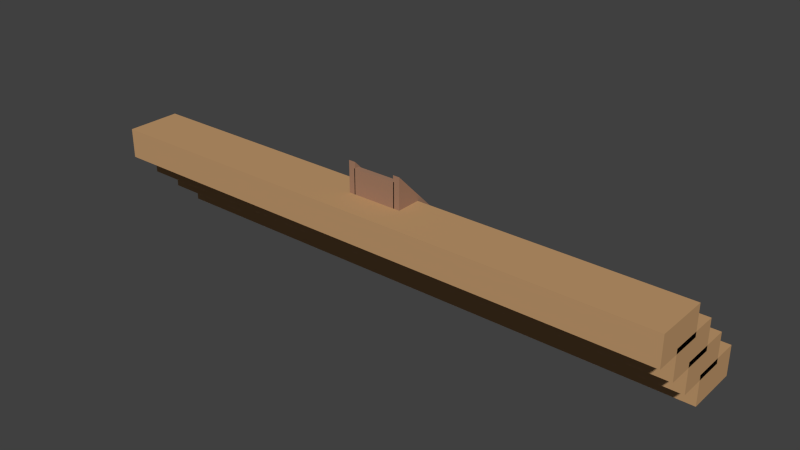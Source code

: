 # Source: templeStairs.blend  (saved by Blender 2.76.0; exported with 4.5.12 LTS)
import bpy
from mathutils import Matrix  # noqa: F401  (used for matrix-valued properties, if any)

bpy.ops.wm.read_factory_settings(use_empty=True)
scene = bpy.context.scene
scene.name = 'Scene'

# ---- collections
col_collection_1 = bpy.data.collections.new('Collection 1'); scene.collection.children.link(col_collection_1)

# ---- materials (node trees are filled in below, after node groups)
mat_temple1 = bpy.data.materials.new('temple1')
mat_temple1.alpha_threshold = 0.0
mat_temple1.use_transparent_shadow = False
mat_temple1.diffuse_color = (0.5382, 0.3197, 0.1534, 1.0)
mat_temple1.roughness = 0.5
mat_temple2 = bpy.data.materials.new('temple2')
mat_temple2.alpha_threshold = 0.0
mat_temple2.use_transparent_shadow = False
mat_temple2.diffuse_color = (0.3672, 0.206, 0.1322, 1.0)
mat_temple2.roughness = 0.5

# ---- material node trees

# ---- world
world_world = bpy.data.worlds.new('World'); scene.world = world_world
world_world.color = (0.05088, 0.05088, 0.05088)
world_world.use_sun_shadow = False
world_world.sun_shadow_jitter_overblur = 0.0
world_world.cycles.sampling_method = 'MANUAL'
world_world.cycles.sample_map_resolution = 256

# ---- meshes
me_cube = bpy.data.meshes.new('Cube')
me_cube.from_pydata([(-9.008, -1.907e-06, 0.0006962), (-9.008, -1.907e-06, 1.907e-06), (9.008, -1.907e-06, 0.0006962), (9.008, -1.907e-06, 1.907e-06), (-9.008, -2.0, 0.0006962), (-9.008, -2.0, 1.907e-06), (9.008, -2.0, 0.0006962), (9.008, -2.0, 1.907e-06), (-9.008, -4.0, 0.0006962), (-9.008, -4.0, 1.907e-06), (9.008, -4.0, 0.0006962), (9.008, -4.0, 1.907e-06), (-9.008, -6.0, 0.0006962), (-9.008, -6.0, 1.907e-06), (9.008, -6.0, 0.0006962), (9.008, -6.0, 1.907e-06), (-9.008, -8.0, 0.0006962), (-9.008, -8.0, 1.907e-06), (9.008, -8.0, 0.0006962), (9.008, -8.0, 1.907e-06), (-9.008, -10.0, 0.0006962), (-9.008, -10.0, 1.907e-06), (9.008, -10.0, 0.0006962), (9.008, -10.0, 1.907e-06), (-9.008, -1.907e-06, 2.0), (9.008, -1.907e-06, 2.0), (-9.008, -2.0, 2.0), (9.008, -2.0, 2.0), (-9.008, -4.0, 2.0), (9.008, -4.0, 2.0), (-9.008, -6.0, 2.0), (9.008, -6.0, 2.0), (-9.008, -8.0, 2.0), (9.008, -8.0, 2.0), (-9.008, -10.0, 2.0), (9.008, -10.0, 2.0), (-9.008, -2.0, 4.0), (9.008, -2.0, 4.0), (-9.008, -4.0, 4.0), (9.008, -4.0, 4.0), (-9.008, -6.0, 4.0), (9.008, -6.0, 4.0), (-9.008, -8.0, 4.0), (9.008, -8.0, 4.0), (-9.008, -10.0, 4.0), (9.008, -10.0, 4.0), (-9.008, -4.0, 6.0), (9.008, -4.0, 6.0), (-9.008, -6.0, 6.0), (9.008, -6.0, 6.0), (-9.008, -8.0, 6.0), (9.008, -8.0, 6.0), (-9.008, -10.0, 6.0), (9.008, -10.0, 6.0), (-9.008, -6.0, 8.0), (9.008, -6.0, 8.0), (-9.008, -8.0, 8.0), (9.008, -8.0, 8.0), (-9.008, -10.0, 8.0), (9.008, -10.0, 8.0), (-9.008, -8.0, 10.0), (9.008, -8.0, 10.0), (-9.008, -10.0, 10.0), (9.008, -10.0, 10.0), (-117.5, -22.0, 0.0006962), (-117.5, -10.0, 0.0006962), (117.5, -22.0, 0.0006962), (117.5, -10.0, 0.0006962), (-117.5, -10.0, -12.0), (-117.5, -22.0, -12.0), (117.5, -10.0, -12.0), (117.5, -22.0, -12.0), (11.27, -10.0, 0.0006962), (-11.31, -10.0, 0.0006962), (-11.31, -22.0, 0.0006962), (11.27, -22.0, 0.0006962), (11.27, -10.0, -12.0), (-11.31, -10.0, -12.0), (-11.31, -22.0, -12.0), (11.27, -22.0, -12.0), (8.605, -10.0, 0.0006962), (-8.643, -10.0, 0.0006962), (-8.642, -22.0, 0.0006962), (8.605, -22.0, 0.0006962), (8.605, -10.0, -12.0), (-8.643, -10.0, -12.0), (-8.642, -22.0, -12.0), (8.605, -22.0, -12.0), (11.27, -10.0, 12.5), (-11.31, -10.0, 12.5), (8.605, -10.0, 12.5), (-8.643, -10.0, 12.5), (117.5, -0.001848, -12.0), (117.5, -0.001848, 0.0006962), (-117.5, -0.001848, 0.0006962), (-117.5, -0.001848, -12.0), (11.27, -0.001848, -12.0), (-11.31, -0.001848, -12.0), (-11.31, -0.001848, 0.0006962), (11.27, -0.001848, 0.0006962), (-8.643, -0.001848, 0.0006962), (8.605, -0.001848, 0.0006962), (8.605, -0.001848, -12.0), (-8.643, -0.001848, -12.0), (11.27, -0.001848, 2.54), (8.605, -0.001848, 2.54), (-8.643, -0.001848, 2.54), (-11.31, -0.001848, 2.54), (-9.008, -10.0, 9.937), (-9.008, -10.0, 9.937), (9.008, -10.0, 9.937), (9.008, -10.0, 9.937), (-9.008, -12.0, 9.937), (-9.008, -12.0, 9.937), (9.008, -12.0, 9.937), (9.008, -12.0, 9.937), (-9.008, -14.0, 9.937), (-9.008, -14.0, 9.937), (9.008, -14.0, 9.937), (9.008, -14.0, 9.937), (-9.008, -16.0, 9.937), (-9.008, -16.0, 9.937), (9.008, -16.0, 9.937), (9.008, -16.0, 9.937), (-9.008, -18.0, 9.937), (-9.008, -18.0, 9.937), (9.008, -18.0, 9.937), (9.008, -18.0, 9.937), (-9.008, -20.0, 9.937), (-9.008, -20.0, 9.937), (9.008, -20.0, 9.937), (9.008, -20.0, 9.937), (-9.008, -10.0, 11.94), (9.008, -10.0, 11.94), (-9.008, -12.0, 11.94), (9.008, -12.0, 11.94), (-9.008, -14.0, 11.94), (9.008, -14.0, 11.94), (-9.008, -16.0, 11.94), (9.008, -16.0, 11.94), (-9.008, -18.0, 11.94), (9.008, -18.0, 11.94), (-9.008, -20.0, 11.94), (9.008, -20.0, 11.94), (-9.008, -12.0, 13.94), (9.008, -12.0, 13.94), (-9.008, -14.0, 13.94), (9.008, -14.0, 13.94), (-9.008, -16.0, 13.94), (9.008, -16.0, 13.94), (-9.008, -18.0, 13.94), (9.008, -18.0, 13.94), (-9.008, -20.0, 13.94), (9.008, -20.0, 13.94), (-9.008, -14.0, 15.94), (9.008, -14.0, 15.94), (-9.008, -16.0, 15.94), (9.008, -16.0, 15.94), (-9.008, -18.0, 15.94), (9.008, -18.0, 15.94), (-9.008, -20.0, 15.94), (9.008, -20.0, 15.94), (-9.008, -16.0, 17.94), (9.008, -16.0, 17.94), (-9.008, -18.0, 17.94), (9.008, -18.0, 17.94), (-9.008, -20.0, 17.94), (9.008, -20.0, 17.94), (-9.008, -18.0, 19.94), (9.008, -18.0, 19.94), (-9.008, -20.0, 19.94), (9.008, -20.0, 19.94), (-117.5, -32.0, 9.937), (-117.5, -20.0, 9.937), (117.5, -32.0, 9.937), (117.5, -20.0, 9.937), (-117.5, -20.0, -2.063), (-117.5, -32.0, -2.063), (117.5, -20.0, -2.063), (117.5, -32.0, -2.063), (11.27, -20.0, 9.937), (-11.31, -20.0, 9.937), (-11.31, -32.0, 9.937), (11.27, -32.0, 9.937), (11.27, -20.0, -2.063), (-11.31, -20.0, -2.063), (-11.31, -32.0, -2.063), (11.27, -32.0, -2.063), (8.605, -20.0, 9.937), (-8.643, -20.0, 9.937), (-8.642, -32.0, 9.937), (8.605, -32.0, 9.937), (8.605, -20.0, -2.063), (-8.643, -20.0, -2.063), (-8.642, -32.0, -2.063), (8.605, -32.0, -2.063), (11.27, -20.0, 22.44), (-11.31, -20.0, 22.44), (8.605, -20.0, 22.44), (-8.643, -20.0, 22.44), (117.5, -10.0, -2.063), (117.5, -10.0, 9.937), (-117.5, -10.0, 9.937), (-117.5, -10.0, -2.063), (11.27, -10.0, -2.063), (-11.31, -10.0, -2.063), (-11.31, -10.0, 9.937), (11.27, -10.0, 9.937), (-8.643, -10.0, 9.937), (8.605, -10.0, 9.937), (8.605, -10.0, -2.063), (-8.643, -10.0, -2.063), (11.27, -10.0, 12.48), (8.605, -10.0, 12.48), (-8.643, -10.0, 12.48), (-11.31, -10.0, 12.48), (-9.008, -20.0, 19.87), (-9.008, -20.0, 19.87), (9.008, -20.0, 19.87), (9.008, -20.0, 19.87), (-9.008, -22.0, 19.87), (-9.008, -22.0, 19.87), (9.008, -22.0, 19.87), (9.008, -22.0, 19.87), (-9.008, -24.0, 19.87), (-9.008, -24.0, 19.87), (9.008, -24.0, 19.87), (9.008, -24.0, 19.87), (-9.008, -26.0, 19.87), (-9.008, -26.0, 19.87), (9.008, -26.0, 19.87), (9.008, -26.0, 19.87), (-9.008, -28.0, 19.87), (-9.008, -28.0, 19.87), (9.008, -28.0, 19.87), (9.008, -28.0, 19.87), (-9.008, -30.0, 19.87), (-9.008, -30.0, 19.87), (9.008, -30.0, 19.87), (9.008, -30.0, 19.87), (-9.008, -20.0, 21.87), (9.008, -20.0, 21.87), (-9.008, -22.0, 21.87), (9.008, -22.0, 21.87), (-9.008, -24.0, 21.87), (9.008, -24.0, 21.87), (-9.008, -26.0, 21.87), (9.008, -26.0, 21.87), (-9.008, -28.0, 21.87), (9.008, -28.0, 21.87), (-9.008, -30.0, 21.87), (9.008, -30.0, 21.87), (-9.008, -22.0, 23.87), (9.008, -22.0, 23.87), (-9.008, -24.0, 23.87), (9.008, -24.0, 23.87), (-9.008, -26.0, 23.87), (9.008, -26.0, 23.87), (-9.008, -28.0, 23.87), (9.008, -28.0, 23.87), (-9.008, -30.0, 23.87), (9.008, -30.0, 23.87), (-9.008, -24.0, 25.87), (9.008, -24.0, 25.87), (-9.008, -26.0, 25.87), (9.008, -26.0, 25.87), (-9.008, -28.0, 25.87), (9.008, -28.0, 25.87), (-9.008, -30.0, 25.87), (9.008, -30.0, 25.87), (-9.008, -26.0, 27.87), (9.008, -26.0, 27.87), (-9.008, -28.0, 27.87), (9.008, -28.0, 27.87), (-9.008, -30.0, 27.87), (9.008, -30.0, 27.87), (-9.008, -28.0, 29.87), (9.008, -28.0, 29.87), (-9.008, -30.0, 29.87), (9.008, -30.0, 29.87), (-117.5, -42.0, 19.87), (-117.5, -30.0, 19.87), (117.5, -42.0, 19.87), (117.5, -30.0, 19.87), (-117.5, -30.0, 7.871), (-117.5, -42.0, 7.871), (117.5, -30.0, 7.871), (117.5, -42.0, 7.871), (11.27, -30.0, 19.87), (-11.31, -30.0, 19.87), (-11.31, -42.0, 19.87), (11.27, -42.0, 19.87), (11.27, -30.0, 7.871), (-11.31, -30.0, 7.871), (-11.31, -42.0, 7.871), (11.27, -42.0, 7.871), (8.605, -30.0, 19.87), (-8.643, -30.0, 19.87), (-8.642, -42.0, 19.87), (8.605, -42.0, 19.87), (8.605, -30.0, 7.871), (-8.643, -30.0, 7.871), (-8.642, -42.0, 7.871), (8.605, -42.0, 7.871), (11.27, -30.0, 32.37), (-11.31, -30.0, 32.37), (8.605, -30.0, 32.37), (-8.643, -30.0, 32.37), (117.5, -20.0, 7.871), (117.5, -20.0, 19.87), (-117.5, -20.0, 19.87), (-117.5, -20.0, 7.871), (11.27, -20.0, 7.871), (-11.31, -20.0, 7.871), (-11.31, -20.0, 19.87), (11.27, -20.0, 19.87), (-8.643, -20.0, 19.87), (8.605, -20.0, 19.87), (8.605, -20.0, 7.871), (-8.643, -20.0, 7.871), (11.27, -20.0, 22.41), (8.605, -20.0, 22.41), (-8.643, -20.0, 22.41), (-11.31, -20.0, 22.41), (-9.008, -30.0, 29.81), (-9.008, -30.0, 29.81), (9.008, -30.0, 29.81), (9.008, -30.0, 29.81), (-9.008, -32.0, 29.81), (-9.008, -32.0, 29.81), (9.008, -32.0, 29.81), (9.008, -32.0, 29.81), (-9.008, -34.0, 29.81), (-9.008, -34.0, 29.81), (9.008, -34.0, 29.81), (9.008, -34.0, 29.81), (-9.008, -36.0, 29.81), (-9.008, -36.0, 29.81), (9.008, -36.0, 29.81), (9.008, -36.0, 29.81), (-9.008, -38.0, 29.81), (-9.008, -38.0, 29.81), (9.008, -38.0, 29.81), (9.008, -38.0, 29.81), (-9.008, -40.0, 29.81), (-9.008, -40.0, 29.81), (9.008, -40.0, 29.81), (9.008, -40.0, 29.81), (-9.008, -30.0, 31.81), (9.008, -30.0, 31.81), (-9.008, -32.0, 31.81), (9.008, -32.0, 31.81), (-9.008, -34.0, 31.81), (9.008, -34.0, 31.81), (-9.008, -36.0, 31.81), (9.008, -36.0, 31.81), (-9.008, -38.0, 31.81), (9.008, -38.0, 31.81), (-9.008, -40.0, 31.81), (9.008, -40.0, 31.81), (-9.008, -32.0, 33.81), (9.008, -32.0, 33.81), (-9.008, -34.0, 33.81), (9.008, -34.0, 33.81), (-9.008, -36.0, 33.81), (9.008, -36.0, 33.81), (-9.008, -38.0, 33.81), (9.008, -38.0, 33.81), (-9.008, -40.0, 33.81), (9.008, -40.0, 33.81), (-9.008, -34.0, 35.81), (9.008, -34.0, 35.81), (-9.008, -36.0, 35.81), (9.008, -36.0, 35.81), (-9.008, -38.0, 35.81), (9.008, -38.0, 35.81), (-9.008, -40.0, 35.81), (9.008, -40.0, 35.81), (-9.008, -36.0, 37.81), (9.008, -36.0, 37.81), (-9.008, -38.0, 37.81), (9.008, -38.0, 37.81), (-9.008, -40.0, 37.81), (9.008, -40.0, 37.81), (-9.008, -38.0, 39.81), (9.008, -38.0, 39.81), (-9.008, -40.0, 39.81), (9.008, -40.0, 39.81), (-117.5, -52.0, 29.81), (-117.5, -40.0, 29.81), (117.5, -52.0, 29.81), (117.5, -40.0, 29.81), (-117.5, -40.0, 17.81), (-117.5, -52.0, 17.81), (117.5, -40.0, 17.81), (117.5, -52.0, 17.81), (11.27, -40.0, 29.81), (-11.31, -40.0, 29.81), (-11.31, -52.0, 29.81), (11.27, -52.0, 29.81), (11.27, -40.0, 17.81), (-11.31, -40.0, 17.81), (-11.31, -52.0, 17.81), (11.27, -52.0, 17.81), (8.605, -40.0, 29.81), (-8.643, -40.0, 29.81), (-8.642, -52.0, 29.81), (8.605, -52.0, 29.81), (8.605, -40.0, 17.81), (-8.643, -40.0, 17.81), (-8.642, -52.0, 17.81), (8.605, -52.0, 17.81), (11.27, -40.0, 42.31), (-11.31, -40.0, 42.31), (8.605, -40.0, 42.31), (-8.643, -40.0, 42.31), (117.5, -30.0, 17.81), (117.5, -30.0, 29.81), (-117.5, -30.0, 29.81), (-117.5, -30.0, 17.81), (11.27, -30.0, 17.81), (-11.31, -30.0, 17.81), (-11.31, -30.0, 29.81), (11.27, -30.0, 29.81), (-8.643, -30.0, 29.81), (8.605, -30.0, 29.81), (8.605, -30.0, 17.81), (-8.643, -30.0, 17.81), (11.27, -30.0, 32.35), (8.605, -30.0, 32.35), (-8.643, -30.0, 32.35), (-11.31, -30.0, 32.35), (-4.657e-10, -30.0, 29.81), (9.532e-07, -32.0, 29.81), (9.532e-07, -34.0, 29.81), (9.532e-07, -36.0, 29.81), (9.532e-07, -38.0, 29.81), (-4.657e-10, -40.0, 29.81), (9.532e-07, -40.0, 29.81), (-4.657e-10, -30.0, 31.81), (-4.657e-10, -32.0, 31.81), (-4.657e-10, -40.0, 31.81), (-4.657e-10, -32.0, 33.81), (-4.657e-10, -34.0, 33.81), (-4.657e-10, -40.0, 33.81), (-4.657e-10, -34.0, 35.81), (-4.657e-10, -36.0, 35.81), (-4.657e-10, -40.0, 35.81), (-4.657e-10, -36.0, 37.81), (-4.657e-10, -38.0, 37.81), (-4.657e-10, -40.0, 37.81), (-4.657e-10, -38.0, 39.81), (-4.657e-10, -40.0, 39.81), (0.0, -1.907e-06, 1.907e-06), (9.537e-07, -2.0, 0.0006962), (9.537e-07, -4.0, 0.0006962), (9.537e-07, -6.0, 0.0006962), (9.537e-07, -8.0, 0.0006962), (0.0, -10.0, 1.907e-06), (9.537e-07, -10.0, 0.0006962), (0.0, -1.907e-06, 2.0), (0.0, -2.0, 2.0), (0.0, -10.0, 2.0), (0.0, -2.0, 4.0), (0.0, -4.0, 4.0), (0.0, -10.0, 4.0), (0.0, -4.0, 6.0), (0.0, -6.0, 6.0), (0.0, -10.0, 6.0), (0.0, -6.0, 8.0), (0.0, -8.0, 8.0), (0.0, -10.0, 8.0), (0.0, -8.0, 10.0), (0.0, -10.0, 10.0), (0.0, -1.907e-06, 1.907e-06)], [], [(15, 11, 29, 31), (7, 3, 25, 27), (2, 3, 7, 6), (1, 0, 4, 5), (0, 2, 6, 454, 4), (455, 10, 14, 456), (5, 4, 8, 9), (454, 6, 10, 455), (6, 7, 11, 10), (453, 1, 24, 460), (10, 11, 15, 14), (13, 17, 32, 30), (9, 8, 12, 13), (1, 5, 26, 24), (13, 12, 16, 17), (456, 14, 18, 457), (14, 15, 19, 18), (458, 21, 20, 459), (17, 16, 20, 21), (457, 18, 22, 459), (18, 19, 23, 22), (460, 24, 26, 461), (26, 28, 38, 36), (35, 33, 43, 45), (31, 29, 39, 41), (461, 26, 36, 463), (5, 9, 28, 26), (19, 15, 31, 33), (17, 21, 34, 32), (9, 13, 30, 28), (11, 7, 27, 29), (23, 19, 33, 35), (458, 23, 35, 462), (463, 36, 38, 464), (43, 41, 49, 51), (42, 44, 52, 50), (38, 40, 48, 46), (33, 31, 41, 43), (28, 30, 40, 38), (29, 27, 37, 39), (462, 35, 45, 465), (32, 34, 44, 42), (30, 32, 42, 40), (51, 49, 55, 57), (466, 46, 48, 467), (50, 52, 58, 56), (41, 39, 47, 49), (45, 43, 51, 53), (464, 38, 46, 466), (465, 45, 53, 468), (40, 42, 50, 48), (469, 54, 56, 470), (470, 56, 60, 472), (53, 51, 57, 59), (468, 53, 59, 471), (48, 50, 56, 54), (467, 48, 54, 469), (472, 60, 62, 473), (59, 57, 61, 63), (471, 59, 63, 473), (56, 58, 62, 60), (64, 65, 68, 69), (72, 75, 66, 67), (79, 76, 70, 71), (74, 64, 69, 78), (67, 66, 71, 70), (66, 75, 79, 71), (82, 74, 78, 86), (69, 68, 77, 78), (87, 84, 76, 79), (65, 64, 74, 73), (80, 83, 75, 72), (73, 74, 82, 81), (81, 82, 83, 80), (78, 77, 85, 86), (86, 85, 84, 87), (75, 83, 87, 79), (83, 82, 86, 87), (80, 72, 88, 90), (73, 81, 91, 89), (99, 104, 88, 72), (98, 73, 89, 107), (101, 80, 90, 105), (100, 106, 91, 81), (89, 91, 106, 107), (90, 88, 104, 105), (84, 85, 103, 102), (76, 84, 102, 96), (81, 80, 101, 100), (65, 73, 98, 94), (85, 77, 97, 103), (70, 76, 96, 92), (77, 68, 95, 97), (72, 67, 93, 99), (68, 65, 94, 95), (67, 70, 92, 93), (101, 105, 104, 99), (0, 1, 453, 3, 2), (106, 100, 98, 107), (98, 97, 95, 94), (97, 98, 100, 103), (103, 0, 2, 102), (96, 102, 101, 99), (96, 99, 93, 92), (123, 119, 137, 139), (115, 111, 133, 135), (110, 111, 115, 114), (109, 108, 112, 113), (108, 110, 114, 112), (116, 118, 122, 120), (113, 112, 116, 117), (112, 114, 118, 116), (114, 115, 119, 118), (111, 109, 132, 133), (118, 119, 123, 122), (121, 125, 140, 138), (117, 116, 120, 121), (109, 113, 134, 132), (121, 120, 124, 125), (120, 122, 126, 124), (122, 123, 127, 126), (131, 129, 128, 130), (125, 124, 128, 129), (124, 126, 130, 128), (126, 127, 131, 130), (133, 132, 134, 135), (134, 136, 146, 144), (143, 141, 151, 153), (139, 137, 147, 149), (135, 134, 144, 145), (113, 117, 136, 134), (127, 123, 139, 141), (125, 129, 142, 140), (117, 121, 138, 136), (119, 115, 135, 137), (131, 127, 141, 143), (129, 131, 143, 142), (145, 144, 146, 147), (151, 149, 157, 159), (150, 152, 160, 158), (146, 148, 156, 154), (141, 139, 149, 151), (136, 138, 148, 146), (137, 135, 145, 147), (142, 143, 153, 152), (140, 142, 152, 150), (138, 140, 150, 148), (159, 157, 163, 165), (155, 154, 156, 157), (158, 160, 166, 164), (149, 147, 155, 157), (153, 151, 159, 161), (147, 146, 154, 155), (152, 153, 161, 160), (148, 150, 158, 156), (163, 162, 164, 165), (165, 164, 168, 169), (161, 159, 165, 167), (160, 161, 167, 166), (156, 158, 164, 162), (157, 156, 162, 163), (169, 168, 170, 171), (167, 165, 169, 171), (166, 167, 171, 170), (164, 166, 170, 168), (172, 173, 176, 177), (180, 183, 174, 175), (187, 184, 178, 179), (182, 172, 177, 186), (175, 174, 179, 178), (174, 183, 187, 179), (190, 182, 186, 194), (177, 176, 185, 186), (195, 192, 184, 187), (173, 172, 182, 181), (188, 191, 183, 180), (181, 182, 190, 189), (189, 190, 191, 188), (186, 185, 193, 194), (194, 193, 192, 195), (183, 191, 195, 187), (191, 190, 194, 195), (188, 180, 196, 198), (181, 189, 199, 197), (207, 212, 196, 180), (206, 181, 197, 215), (209, 188, 198, 213), (208, 214, 199, 189), (197, 199, 214, 215), (198, 196, 212, 213), (192, 193, 211, 210), (184, 192, 210, 204), (189, 188, 209, 208), (173, 181, 206, 202), (193, 185, 205, 211), (178, 184, 204, 200), (185, 176, 203, 205), (180, 175, 201, 207), (176, 173, 202, 203), (175, 178, 200, 201), (209, 213, 212, 207), (108, 109, 111, 110), (214, 208, 206, 215), (206, 205, 203, 202), (205, 206, 208, 211), (211, 108, 110, 210), (204, 210, 209, 207), (204, 207, 201, 200), (231, 227, 245, 247), (223, 219, 241, 243), (218, 219, 223, 222), (217, 216, 220, 221), (216, 218, 222, 220), (224, 226, 230, 228), (221, 220, 224, 225), (220, 222, 226, 224), (222, 223, 227, 226), (219, 217, 240, 241), (226, 227, 231, 230), (229, 233, 248, 246), (225, 224, 228, 229), (217, 221, 242, 240), (229, 228, 232, 233), (228, 230, 234, 232), (230, 231, 235, 234), (239, 237, 236, 238), (233, 232, 236, 237), (232, 234, 238, 236), (234, 235, 239, 238), (241, 240, 242, 243), (242, 244, 254, 252), (251, 249, 259, 261), (247, 245, 255, 257), (243, 242, 252, 253), (221, 225, 244, 242), (235, 231, 247, 249), (233, 237, 250, 248), (225, 229, 246, 244), (227, 223, 243, 245), (239, 235, 249, 251), (237, 239, 251, 250), (253, 252, 254, 255), (259, 257, 265, 267), (258, 260, 268, 266), (254, 256, 264, 262), (249, 247, 257, 259), (244, 246, 256, 254), (245, 243, 253, 255), (250, 251, 261, 260), (248, 250, 260, 258), (246, 248, 258, 256), (267, 265, 271, 273), (263, 262, 264, 265), (266, 268, 274, 272), (257, 255, 263, 265), (261, 259, 267, 269), (255, 254, 262, 263), (260, 261, 269, 268), (256, 258, 266, 264), (271, 270, 272, 273), (273, 272, 276, 277), (269, 267, 273, 275), (268, 269, 275, 274), (264, 266, 272, 270), (265, 264, 270, 271), (277, 276, 278, 279), (275, 273, 277, 279), (274, 275, 279, 278), (272, 274, 278, 276), (280, 281, 284, 285), (288, 291, 282, 283), (295, 292, 286, 287), (290, 280, 285, 294), (283, 282, 287, 286), (282, 291, 295, 287), (298, 290, 294, 302), (285, 284, 293, 294), (303, 300, 292, 295), (281, 280, 290, 289), (296, 299, 291, 288), (289, 290, 298, 297), (297, 298, 299, 296), (294, 293, 301, 302), (302, 301, 300, 303), (291, 299, 303, 295), (299, 298, 302, 303), (296, 288, 304, 306), (289, 297, 307, 305), (315, 320, 304, 288), (314, 289, 305, 323), (317, 296, 306, 321), (316, 322, 307, 297), (305, 307, 322, 323), (306, 304, 320, 321), (300, 301, 319, 318), (292, 300, 318, 312), (297, 296, 317, 316), (281, 289, 314, 310), (301, 293, 313, 319), (286, 292, 312, 308), (293, 284, 311, 313), (288, 283, 309, 315), (284, 281, 310, 311), (283, 286, 308, 309), (317, 321, 320, 315), (216, 217, 219, 218), (322, 316, 314, 323), (314, 313, 311, 310), (313, 314, 316, 319), (319, 216, 218, 318), (312, 318, 317, 315), (312, 315, 309, 308), (339, 335, 353, 355), (331, 327, 349, 351), (326, 327, 331, 330), (325, 324, 328, 329), (324, 326, 330, 433, 328), (434, 334, 338, 435), (329, 328, 332, 333), (433, 330, 334, 434), (330, 331, 335, 334), (432, 325, 348, 439), (334, 335, 339, 338), (337, 341, 356, 354), (333, 332, 336, 337), (325, 329, 350, 348), (337, 336, 340, 341), (435, 338, 342, 436), (338, 339, 343, 342), (437, 345, 344, 438), (341, 340, 344, 345), (436, 342, 346, 438), (342, 343, 347, 346), (439, 348, 350, 440), (350, 352, 362, 360), (359, 357, 367, 369), (355, 353, 363, 365), (440, 350, 360, 442), (329, 333, 352, 350), (343, 339, 355, 357), (341, 345, 358, 356), (333, 337, 354, 352), (335, 331, 351, 353), (347, 343, 357, 359), (437, 347, 359, 441), (442, 360, 362, 443), (367, 365, 373, 375), (366, 368, 376, 374), (362, 364, 372, 370), (357, 355, 365, 367), (352, 354, 364, 362), (353, 351, 361, 363), (441, 359, 369, 444), (356, 358, 368, 366), (354, 356, 366, 364), (375, 373, 379, 381), (445, 370, 372, 446), (374, 376, 382, 380), (365, 363, 371, 373), (369, 367, 375, 377), (443, 362, 370, 445), (444, 369, 377, 447), (364, 366, 374, 372), (448, 378, 380, 449), (449, 380, 384, 451), (377, 375, 381, 383), (447, 377, 383, 450), (372, 374, 380, 378), (446, 372, 378, 448), (451, 384, 386, 452), (383, 381, 385, 387), (450, 383, 387, 452), (380, 382, 386, 384), (388, 389, 392, 393), (396, 399, 390, 391), (403, 400, 394, 395), (398, 388, 393, 402), (391, 390, 395, 394), (390, 399, 403, 395), (406, 398, 402, 410), (393, 392, 401, 402), (411, 408, 400, 403), (389, 388, 398, 397), (404, 407, 399, 396), (397, 398, 406, 405), (405, 406, 407, 404), (402, 401, 409, 410), (410, 409, 408, 411), (399, 407, 411, 403), (407, 406, 410, 411), (404, 396, 412, 414), (397, 405, 415, 413), (423, 428, 412, 396), (422, 397, 413, 431), (425, 404, 414, 429), (424, 430, 415, 405), (413, 415, 430, 431), (414, 412, 428, 429), (408, 409, 427, 426), (400, 408, 426, 420), (405, 404, 425, 424), (389, 397, 422, 418), (409, 401, 421, 427), (394, 400, 420, 416), (401, 392, 419, 421), (396, 391, 417, 423), (392, 389, 418, 419), (391, 394, 416, 417), (425, 429, 428, 423), (324, 325, 432, 327, 326), (430, 424, 422, 431), (422, 421, 419, 418), (421, 422, 424, 427), (427, 324, 326, 426), (420, 426, 425, 423), (420, 423, 417, 416), (382, 450, 452, 386), (385, 451, 452, 387), (373, 446, 448, 379), (376, 447, 450, 382), (381, 449, 451, 385), (379, 448, 449, 381), (368, 444, 447, 376), (363, 443, 445, 371), (371, 445, 446, 373), (358, 441, 444, 368), (361, 442, 443, 363), (345, 437, 441, 358), (351, 440, 442, 361), (349, 439, 440, 351), (340, 436, 438, 344), (347, 437, 438, 346), (336, 435, 436, 340), (327, 432, 439, 349), (328, 433, 434, 332), (332, 434, 435, 336), (58, 471, 473, 62), (61, 472, 473, 63), (49, 467, 469, 55), (52, 468, 471, 58), (57, 470, 472, 61), (55, 469, 470, 57), (44, 465, 468, 52), (39, 464, 466, 47), (47, 466, 467, 49), (34, 462, 465, 44), (37, 463, 464, 39), (21, 458, 462, 34), (27, 461, 463, 37), (25, 460, 461, 27), (16, 457, 459, 20), (23, 458, 459, 22), (12, 456, 457, 16), (3, 453, 460, 25), (4, 454, 455, 8), (8, 455, 456, 12)])
me_cube.polygons.foreach_set('material_index', [1, 1, 1, 1, 0, 0, 1, 0, 1, 1, 1, 1, 1, 1, 1, 0, 1, 1, 1, 0, 1, 1, 1, 1, 1, 1, 1, 1, 1, 1, 1, 1, 1, 1, 1, 1, 1, 1, 1, 1, 1, 1, 1, 1, 1, 1, 1, 1, 1, 1, 1, 1, 1, 1, 1, 1, 1, 1, 1, 1, 1, 0, 0, 0, 0, 0, 0, 0, 0, 0, 0, 0, 0, 0, 0, 0, 0, 0, 1, 1, 1, 1, 1, 1, 1, 1, 0, 0, 0, 0, 0, 0, 0, 0, 0, 0, 1, 1, 1, 1, 1, 1, 1, 1, 1, 1, 1, 1, 0, 0, 1, 0, 1, 1, 1, 1, 1, 1, 1, 0, 1, 1, 1, 0, 1, 1, 1, 1, 1, 1, 1, 1, 1, 1, 1, 1, 1, 1, 1, 1, 1, 1, 1, 1, 1, 1, 1, 1, 1, 1, 1, 1, 1, 1, 1, 1, 1, 1, 1, 1, 1, 1, 1, 1, 1, 0, 0, 0, 0, 0, 0, 0, 0, 0, 0, 0, 0, 0, 0, 0, 0, 0, 1, 1, 1, 1, 1, 1, 1, 1, 0, 0, 0, 0, 0, 0, 0, 0, 0, 0, 1, 1, 1, 1, 1, 1, 1, 1, 1, 1, 1, 1, 0, 0, 1, 0, 1, 1, 1, 1, 1, 1, 1, 0, 1, 1, 1, 0, 1, 1, 1, 1, 1, 1, 1, 1, 1, 1, 1, 1, 1, 1, 1, 1, 1, 1, 1, 1, 1, 1, 1, 1, 1, 1, 1, 1, 1, 1, 1, 1, 1, 1, 1, 1, 1, 1, 1, 1, 1, 0, 0, 0, 0, 0, 0, 0, 0, 0, 0, 0, 0, 0, 0, 0, 0, 0, 1, 1, 1, 1, 1, 1, 1, 1, 0, 0, 0, 0, 0, 0, 0, 0, 0, 0, 1, 1, 1, 1, 1, 1, 1, 1, 1, 1, 1, 1, 0, 0, 1, 0, 1, 1, 1, 1, 1, 1, 1, 0, 1, 1, 1, 0, 1, 1, 1, 1, 1, 1, 1, 1, 1, 1, 1, 1, 1, 1, 1, 1, 1, 1, 1, 1, 1, 1, 1, 1, 1, 1, 1, 1, 1, 1, 1, 1, 1, 1, 1, 1, 1, 1, 1, 1, 1, 0, 0, 0, 0, 0, 0, 0, 0, 0, 0, 0, 0, 0, 0, 0, 0, 0, 1, 1, 1, 1, 1, 1, 1, 1, 0, 0, 0, 0, 0, 0, 0, 0, 0, 0, 1, 1, 1, 1, 1, 1, 1, 1, 1, 1, 1, 1, 1, 1, 1, 1, 1, 1, 1, 1, 1, 1, 0, 1, 0, 1, 0, 0, 1, 1, 1, 1, 1, 1, 1, 1, 1, 1, 1, 1, 1, 1, 0, 1, 0, 1, 0, 0])
me_cube.materials.append(mat_temple1)
me_cube.materials.append(mat_temple2)
me_cube.use_remesh_preserve_volume = False
me_cube.use_remesh_preserve_attributes = False
me_cube.use_mirror_vertex_groups = False
me_cube.update()

# ---- objects
ob_temple = bpy.data.objects.new('temple', me_cube)

# ---- transforms, parenting, visibility, modifiers, constraints
ob_temple.location = (0.002843, -37.0, 35.0)
ob_temple.lineart.crease_threshold = 0.0

# ---- collection membership
col_collection_1.objects.link(ob_temple)

# ---- scene / render settings (as saved in the file)
scene.frame_start = 1; scene.frame_end = 250; scene.frame_set(1)
scene.render.engine = 'BLENDER_EEVEE_NEXT'
scene.render.resolution_percentage = 50
scene.render.dither_intensity = 0.0
scene.cycles.use_denoising = False
scene.cycles.samples = 10
scene.cycles.sampling_pattern = 'TABULATED_SOBOL'
scene.cycles.light_sampling_threshold = 0.0
scene.cycles.use_adaptive_sampling = False
scene.cycles.use_light_tree = False
scene.cycles.blur_glossy = 0.0
scene.cycles.pixel_filter_type = 'GAUSSIAN'
scene.cycles.sample_clamp_indirect = 0.0
scene.view_settings.view_transform = 'Standard'
bpy.context.view_layer.update()

# ---- added for rendering (the .blend has no active camera and no usable light): camera, sun
cam_auto = bpy.data.cameras.new('AutoCamera')
cam_auto.lens = 50.0
cam_auto.sensor_width = 36.0
cam_auto.clip_end = 4006.2
ob_auto_camera = bpy.data.objects.new('AutoCamera', cam_auto)
scene.collection.objects.link(ob_auto_camera)
ob_auto_camera.location = (228.258, -336.929, 232.773)
ob_auto_camera.rotation_euler = (1.09748, -7.21219e-08, 0.694738)
scene.camera = ob_auto_camera
light_auto_sun = bpy.data.lights.new('AutoSun', 'SUN')
light_auto_sun.energy = 3.0
light_auto_sun.angle = 0.0523599
ob_auto_sun = bpy.data.objects.new('AutoSun', light_auto_sun)
scene.collection.objects.link(ob_auto_sun)
ob_auto_sun.rotation_euler = (0.872665, 0.174533, 0.523599)
bpy.context.view_layer.update()
